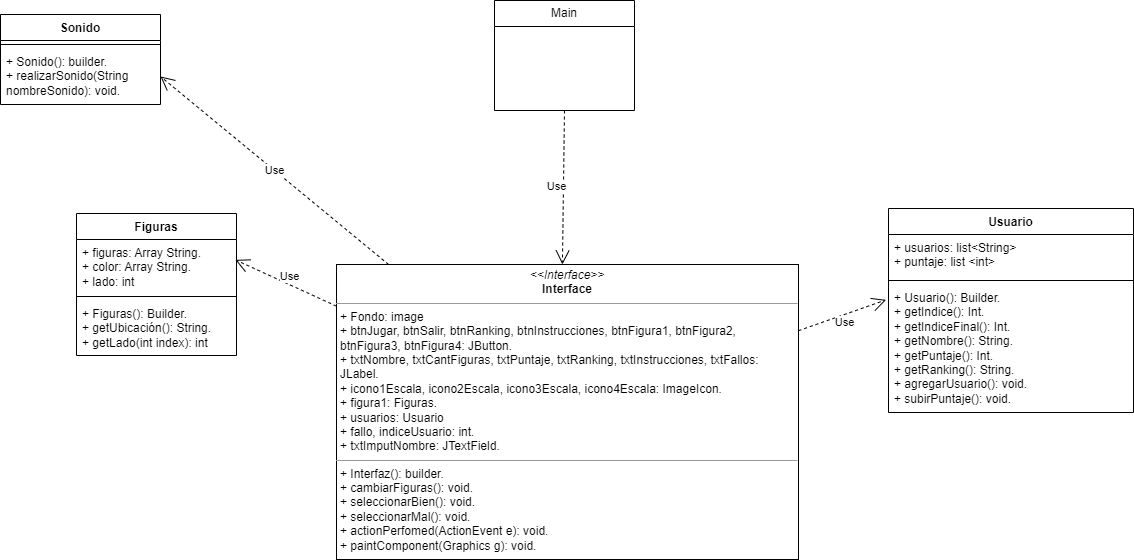

The diagram above was exported from draw.io. Its source (the exported page's mxGraphModel, read from the mxfile embedded in the PNG):
<mxGraphModel dx="1150" dy="624" grid="1" gridSize="1" guides="1" tooltips="1" connect="1" arrows="1" fold="1" page="1" pageScale="1" pageWidth="1169" pageHeight="827" math="0" shadow="0">
  <root>
    <mxCell id="0" />
    <mxCell id="1" parent="0" />
    <mxCell id="bjQHSyLecDUQoYaSEx1j-5" value="&lt;p style=&quot;margin:0px;margin-top:4px;text-align:center;&quot;&gt;&lt;i&gt;&amp;lt;&amp;lt;Interface&amp;gt;&amp;gt;&lt;/i&gt;&lt;br&gt;&lt;b&gt;Interface&lt;/b&gt;&lt;/p&gt;&lt;hr size=&quot;1&quot;&gt;&lt;p style=&quot;margin:0px;margin-left:4px;&quot;&gt;+ Fondo: image&lt;br style=&quot;border-color: var(--border-color);&quot;&gt;+ btnJugar, btnSalir, btnRanking,&amp;nbsp;btnInstrucciones, btnFigura1, btnFigura2, btnFigura3, btnFigura4: JButton.&lt;br style=&quot;border-color: var(--border-color);&quot;&gt;+&amp;nbsp;txtNombre, txtCantFiguras, txtPuntaje, txtRanking, txtInstrucciones, txtFallos: JLabel.&lt;br style=&quot;border-color: var(--border-color);&quot;&gt;+&amp;nbsp;icono1Escala, icono2Escala, icono3Escala, icono4Escala: ImageIcon.&lt;br style=&quot;border-color: var(--border-color);&quot;&gt;+ figura1: Figuras.&lt;br style=&quot;border-color: var(--border-color);&quot;&gt;+ usuarios: Usuario&lt;br style=&quot;border-color: var(--border-color);&quot;&gt;+ fallo, indiceUsuario: int.&lt;br style=&quot;border-color: var(--border-color);&quot;&gt;+ txtImputNombre: JTextField.&lt;br&gt;&lt;/p&gt;&lt;hr size=&quot;1&quot;&gt;&lt;p style=&quot;margin:0px;margin-left:4px;&quot;&gt;+ Interfaz(): builder.&lt;br style=&quot;border-color: var(--border-color);&quot;&gt;+ cambiarFiguras(): void.&lt;br style=&quot;border-color: var(--border-color);&quot;&gt;+ seleccionarBien(): void.&lt;br style=&quot;border-color: var(--border-color);&quot;&gt;+ seleccionarMal(): void.&lt;br style=&quot;border-color: var(--border-color);&quot;&gt;+ actionPerfomed(ActionEvent e): void.&lt;br style=&quot;border-color: var(--border-color);&quot;&gt;+ paintComponent(Graphics g): void.&amp;nbsp;&lt;br&gt;&lt;/p&gt;" style="verticalAlign=top;align=left;overflow=fill;fontSize=12;fontFamily=Helvetica;html=1;whiteSpace=wrap;" vertex="1" parent="1">
      <mxGeometry x="337" y="474" width="462" height="295" as="geometry" />
    </mxCell>
    <mxCell id="bjQHSyLecDUQoYaSEx1j-6" value="Sonido" style="swimlane;fontStyle=1;align=center;verticalAlign=top;childLayout=stackLayout;horizontal=1;startSize=26;horizontalStack=0;resizeParent=1;resizeParentMax=0;resizeLast=0;collapsible=1;marginBottom=0;whiteSpace=wrap;html=1;" vertex="1" parent="1">
      <mxGeometry x="1" y="224" width="160" height="90" as="geometry" />
    </mxCell>
    <mxCell id="bjQHSyLecDUQoYaSEx1j-8" value="" style="line;strokeWidth=1;fillColor=none;align=left;verticalAlign=middle;spacingTop=-1;spacingLeft=3;spacingRight=3;rotatable=0;labelPosition=right;points=[];portConstraint=eastwest;strokeColor=inherit;" vertex="1" parent="bjQHSyLecDUQoYaSEx1j-6">
      <mxGeometry y="26" width="160" height="8" as="geometry" />
    </mxCell>
    <mxCell id="bjQHSyLecDUQoYaSEx1j-9" value="+ Sonido(): builder.&lt;br&gt;+ realizarSonido(String nombreSonido): void." style="text;strokeColor=none;fillColor=none;align=left;verticalAlign=top;spacingLeft=4;spacingRight=4;overflow=hidden;rotatable=0;points=[[0,0.5],[1,0.5]];portConstraint=eastwest;whiteSpace=wrap;html=1;" vertex="1" parent="bjQHSyLecDUQoYaSEx1j-6">
      <mxGeometry y="34" width="160" height="56" as="geometry" />
    </mxCell>
    <mxCell id="bjQHSyLecDUQoYaSEx1j-11" value="Use" style="endArrow=open;endSize=12;dashed=1;html=1;rounded=0;entryX=1;entryY=0.5;entryDx=0;entryDy=0;" edge="1" parent="1" source="bjQHSyLecDUQoYaSEx1j-5" target="bjQHSyLecDUQoYaSEx1j-9">
      <mxGeometry width="160" relative="1" as="geometry">
        <mxPoint x="161" y="272" as="sourcePoint" />
        <mxPoint x="338" y="270" as="targetPoint" />
      </mxGeometry>
    </mxCell>
    <mxCell id="bjQHSyLecDUQoYaSEx1j-16" value="Figuras" style="swimlane;fontStyle=1;align=center;verticalAlign=top;childLayout=stackLayout;horizontal=1;startSize=26;horizontalStack=0;resizeParent=1;resizeParentMax=0;resizeLast=0;collapsible=1;marginBottom=0;whiteSpace=wrap;html=1;" vertex="1" parent="1">
      <mxGeometry x="77" y="423" width="160" height="142" as="geometry" />
    </mxCell>
    <mxCell id="bjQHSyLecDUQoYaSEx1j-17" value="+ figuras: Array String.&lt;br&gt;+ color: Array String.&lt;br&gt;+ lado: int" style="text;strokeColor=none;fillColor=none;align=left;verticalAlign=top;spacingLeft=4;spacingRight=4;overflow=hidden;rotatable=0;points=[[0,0.5],[1,0.5]];portConstraint=eastwest;whiteSpace=wrap;html=1;" vertex="1" parent="bjQHSyLecDUQoYaSEx1j-16">
      <mxGeometry y="26" width="160" height="53" as="geometry" />
    </mxCell>
    <mxCell id="bjQHSyLecDUQoYaSEx1j-18" value="" style="line;strokeWidth=1;fillColor=none;align=left;verticalAlign=middle;spacingTop=-1;spacingLeft=3;spacingRight=3;rotatable=0;labelPosition=right;points=[];portConstraint=eastwest;strokeColor=inherit;" vertex="1" parent="bjQHSyLecDUQoYaSEx1j-16">
      <mxGeometry y="79" width="160" height="8" as="geometry" />
    </mxCell>
    <mxCell id="bjQHSyLecDUQoYaSEx1j-19" value="+ Figuras(): Builder.&lt;br&gt;+ getUbicación(): String.&lt;br&gt;+ getLado(int index): int" style="text;strokeColor=none;fillColor=none;align=left;verticalAlign=top;spacingLeft=4;spacingRight=4;overflow=hidden;rotatable=0;points=[[0,0.5],[1,0.5]];portConstraint=eastwest;whiteSpace=wrap;html=1;" vertex="1" parent="bjQHSyLecDUQoYaSEx1j-16">
      <mxGeometry y="87" width="160" height="55" as="geometry" />
    </mxCell>
    <mxCell id="bjQHSyLecDUQoYaSEx1j-20" value="Use" style="endArrow=open;endSize=12;dashed=1;html=1;rounded=0;entryX=0.993;entryY=0.384;entryDx=0;entryDy=0;entryPerimeter=0;" edge="1" parent="1" source="bjQHSyLecDUQoYaSEx1j-5" target="bjQHSyLecDUQoYaSEx1j-17">
      <mxGeometry x="-0.0078" y="-7" width="160" relative="1" as="geometry">
        <mxPoint x="390" y="396" as="sourcePoint" />
        <mxPoint x="132" y="373" as="targetPoint" />
        <mxPoint as="offset" />
      </mxGeometry>
    </mxCell>
    <mxCell id="bjQHSyLecDUQoYaSEx1j-21" value="Usuario" style="swimlane;fontStyle=1;align=center;verticalAlign=top;childLayout=stackLayout;horizontal=1;startSize=26;horizontalStack=0;resizeParent=1;resizeParentMax=0;resizeLast=0;collapsible=1;marginBottom=0;whiteSpace=wrap;html=1;" vertex="1" parent="1">
      <mxGeometry x="889" y="418" width="245" height="204" as="geometry" />
    </mxCell>
    <mxCell id="bjQHSyLecDUQoYaSEx1j-22" value="+ usuarios: list&amp;lt;String&amp;gt;&lt;br&gt;+ puntaje: list &amp;lt;int&amp;gt;" style="text;strokeColor=none;fillColor=none;align=left;verticalAlign=top;spacingLeft=4;spacingRight=4;overflow=hidden;rotatable=0;points=[[0,0.5],[1,0.5]];portConstraint=eastwest;whiteSpace=wrap;html=1;" vertex="1" parent="bjQHSyLecDUQoYaSEx1j-21">
      <mxGeometry y="26" width="245" height="42" as="geometry" />
    </mxCell>
    <mxCell id="bjQHSyLecDUQoYaSEx1j-23" value="" style="line;strokeWidth=1;fillColor=none;align=left;verticalAlign=middle;spacingTop=-1;spacingLeft=3;spacingRight=3;rotatable=0;labelPosition=right;points=[];portConstraint=eastwest;strokeColor=inherit;" vertex="1" parent="bjQHSyLecDUQoYaSEx1j-21">
      <mxGeometry y="68" width="245" height="8" as="geometry" />
    </mxCell>
    <mxCell id="bjQHSyLecDUQoYaSEx1j-24" value="+ Usuario(): Builder.&lt;br&gt;+ getIndice(): Int.&lt;br&gt;+ getIndiceFinal(): Int.&lt;br&gt;+ getNombre(): String.&lt;br&gt;+ getPuntaje(): Int.&lt;br&gt;+ getRanking(): String.&lt;br&gt;+ agregarUsuario(): void.&lt;br&gt;+ subirPuntaje(): void." style="text;strokeColor=none;fillColor=none;align=left;verticalAlign=top;spacingLeft=4;spacingRight=4;overflow=hidden;rotatable=0;points=[[0,0.5],[1,0.5]];portConstraint=eastwest;whiteSpace=wrap;html=1;" vertex="1" parent="bjQHSyLecDUQoYaSEx1j-21">
      <mxGeometry y="76" width="245" height="128" as="geometry" />
    </mxCell>
    <mxCell id="bjQHSyLecDUQoYaSEx1j-25" value="Use" style="endArrow=open;endSize=12;dashed=1;html=1;rounded=0;entryX=-0.01;entryY=0.12;entryDx=0;entryDy=0;entryPerimeter=0;" edge="1" parent="1" source="bjQHSyLecDUQoYaSEx1j-5" target="bjQHSyLecDUQoYaSEx1j-24">
      <mxGeometry x="-0.0078" y="-7" width="160" relative="1" as="geometry">
        <mxPoint x="851" y="440" as="sourcePoint" />
        <mxPoint x="750" y="393" as="targetPoint" />
        <mxPoint as="offset" />
      </mxGeometry>
    </mxCell>
    <mxCell id="bjQHSyLecDUQoYaSEx1j-30" value="Main" style="swimlane;fontStyle=0;childLayout=stackLayout;horizontal=1;startSize=26;fillColor=none;horizontalStack=0;resizeParent=1;resizeParentMax=0;resizeLast=0;collapsible=1;marginBottom=0;whiteSpace=wrap;html=1;" vertex="1" parent="1">
      <mxGeometry x="495" y="210" width="140" height="110" as="geometry" />
    </mxCell>
    <mxCell id="bjQHSyLecDUQoYaSEx1j-34" value="Use" style="endArrow=open;endSize=12;dashed=1;html=1;rounded=0;entryX=0.489;entryY=0;entryDx=0;entryDy=0;entryPerimeter=0;exitX=0.5;exitY=1;exitDx=0;exitDy=0;" edge="1" parent="1" source="bjQHSyLecDUQoYaSEx1j-30" target="bjQHSyLecDUQoYaSEx1j-5">
      <mxGeometry x="-0.0078" y="-7" width="160" relative="1" as="geometry">
        <mxPoint x="563" y="388" as="sourcePoint" />
        <mxPoint x="462" y="341" as="targetPoint" />
        <mxPoint as="offset" />
      </mxGeometry>
    </mxCell>
  </root>
</mxGraphModel>